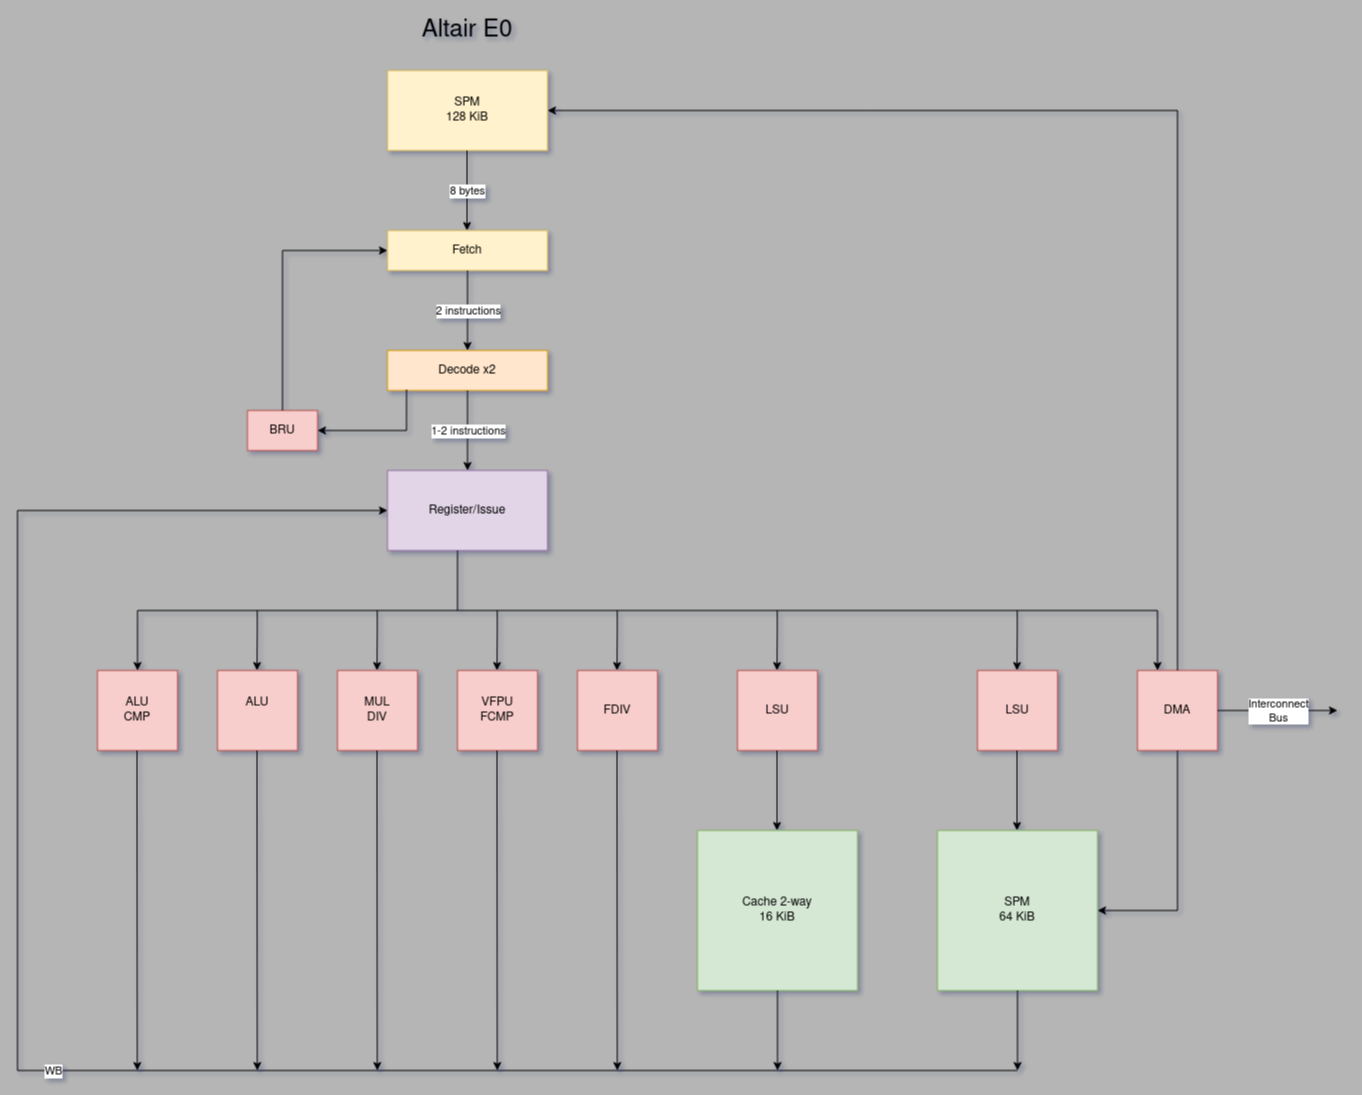

The diagram above was exported from draw.io. Its source (the exported page's mxGraphModel, read from the mxfile embedded in the PNG):
<mxGraphModel dx="906" dy="548" grid="1" gridSize="10" guides="1" tooltips="1" connect="1" arrows="1" fold="1" page="1" pageScale="1" pageWidth="850" pageHeight="1100" background="#B5B5B5" math="0" shadow="1">
  <root>
    <mxCell id="0" />
    <mxCell id="1" parent="0" />
    <mxCell id="A4QCGavfiOSp-0ZZUvQz-1" value="Fetch" style="rounded=0;whiteSpace=wrap;html=1;strokeColor=#d6b656;fillColor=#fff2cc;fontStyle=0" parent="1" vertex="1">
      <mxGeometry x="570" y="240" width="160" height="40" as="geometry" />
    </mxCell>
    <mxCell id="A4QCGavfiOSp-0ZZUvQz-3" value="Decode x2" style="rounded=0;whiteSpace=wrap;html=1;fillColor=#ffe6cc;strokeColor=#d79b00;" parent="1" vertex="1">
      <mxGeometry x="570" y="360" width="160" height="40" as="geometry" />
    </mxCell>
    <mxCell id="A4QCGavfiOSp-0ZZUvQz-4" value="Register/Issue" style="rounded=0;whiteSpace=wrap;html=1;fillColor=#e1d5e7;strokeColor=#9673a6;" parent="1" vertex="1">
      <mxGeometry x="570" y="480" width="160" height="80" as="geometry" />
    </mxCell>
    <mxCell id="A4QCGavfiOSp-0ZZUvQz-5" value="" style="endArrow=classic;html=1;rounded=0;edgeStyle=orthogonalEdgeStyle;exitX=0.5;exitY=1;exitDx=0;exitDy=0;entryX=0.5;entryY=0;entryDx=0;entryDy=0;" parent="1" source="A4QCGavfiOSp-0ZZUvQz-1" target="A4QCGavfiOSp-0ZZUvQz-3" edge="1">
      <mxGeometry relative="1" as="geometry">
        <mxPoint x="690" y="450" as="sourcePoint" />
        <mxPoint x="790" y="450" as="targetPoint" />
      </mxGeometry>
    </mxCell>
    <mxCell id="A4QCGavfiOSp-0ZZUvQz-6" value="2 instructions" style="edgeLabel;resizable=0;html=1;align=center;verticalAlign=middle;" parent="A4QCGavfiOSp-0ZZUvQz-5" connectable="0" vertex="1">
      <mxGeometry relative="1" as="geometry" />
    </mxCell>
    <mxCell id="A4QCGavfiOSp-0ZZUvQz-7" value="" style="endArrow=classic;html=1;rounded=0;edgeStyle=orthogonalEdgeStyle;exitX=0.5;exitY=1;exitDx=0;exitDy=0;entryX=0.5;entryY=0;entryDx=0;entryDy=0;" parent="1" source="A4QCGavfiOSp-0ZZUvQz-3" target="A4QCGavfiOSp-0ZZUvQz-4" edge="1">
      <mxGeometry relative="1" as="geometry">
        <mxPoint x="660" y="290" as="sourcePoint" />
        <mxPoint x="660" y="370" as="targetPoint" />
        <Array as="points">
          <mxPoint x="650" y="440" />
          <mxPoint x="650" y="440" />
        </Array>
      </mxGeometry>
    </mxCell>
    <mxCell id="A4QCGavfiOSp-0ZZUvQz-8" value="1-2 instructions" style="edgeLabel;resizable=0;html=1;align=center;verticalAlign=middle;" parent="A4QCGavfiOSp-0ZZUvQz-7" connectable="0" vertex="1">
      <mxGeometry relative="1" as="geometry" />
    </mxCell>
    <mxCell id="A4QCGavfiOSp-0ZZUvQz-9" value="" style="endArrow=classic;html=1;rounded=0;edgeStyle=orthogonalEdgeStyle;exitX=0.119;exitY=0.975;exitDx=0;exitDy=0;exitPerimeter=0;verticalAlign=top;labelBorderColor=none;horizontal=0;" parent="1" source="A4QCGavfiOSp-0ZZUvQz-3" target="A4QCGavfiOSp-0ZZUvQz-11" edge="1">
      <mxGeometry relative="1" as="geometry">
        <mxPoint x="690" y="450" as="sourcePoint" />
        <mxPoint x="490" y="440" as="targetPoint" />
        <Array as="points">
          <mxPoint x="589" y="440" />
        </Array>
      </mxGeometry>
    </mxCell>
    <mxCell id="A4QCGavfiOSp-0ZZUvQz-11" value="BRU" style="rounded=0;whiteSpace=wrap;html=1;fillColor=#f8cecc;strokeColor=#b85450;" parent="1" vertex="1">
      <mxGeometry x="430" y="420" width="70" height="40" as="geometry" />
    </mxCell>
    <mxCell id="A4QCGavfiOSp-0ZZUvQz-12" value="" style="endArrow=classic;html=1;rounded=0;edgeStyle=orthogonalEdgeStyle;exitX=0.5;exitY=0;exitDx=0;exitDy=0;entryX=0;entryY=0.5;entryDx=0;entryDy=0;" parent="1" source="A4QCGavfiOSp-0ZZUvQz-11" target="A4QCGavfiOSp-0ZZUvQz-1" edge="1">
      <mxGeometry relative="1" as="geometry">
        <mxPoint x="690" y="450" as="sourcePoint" />
        <mxPoint x="790" y="450" as="targetPoint" />
      </mxGeometry>
    </mxCell>
    <mxCell id="A4QCGavfiOSp-0ZZUvQz-32" value="&lt;div&gt;ALU&lt;/div&gt;&lt;div&gt;CMP&lt;br&gt;&lt;/div&gt;" style="rounded=0;whiteSpace=wrap;html=1;fillColor=#f8cecc;strokeColor=#b85450;" parent="1" vertex="1">
      <mxGeometry x="280" y="680" width="80" height="80" as="geometry" />
    </mxCell>
    <mxCell id="A4QCGavfiOSp-0ZZUvQz-33" value="&lt;div&gt;ALU&lt;/div&gt;&lt;div&gt;&lt;br&gt;&lt;/div&gt;" style="rounded=0;whiteSpace=wrap;html=1;fillColor=#f8cecc;strokeColor=#b85450;" parent="1" vertex="1">
      <mxGeometry x="400" y="680" width="80" height="80" as="geometry" />
    </mxCell>
    <mxCell id="A4QCGavfiOSp-0ZZUvQz-34" value="MUL&lt;br&gt;DIV" style="rounded=0;whiteSpace=wrap;html=1;fillColor=#f8cecc;strokeColor=#b85450;" parent="1" vertex="1">
      <mxGeometry x="520" y="680" width="80" height="80" as="geometry" />
    </mxCell>
    <mxCell id="A4QCGavfiOSp-0ZZUvQz-35" value="&lt;div&gt;VFPU&lt;/div&gt;&lt;div&gt;FCMP&lt;br&gt;&lt;/div&gt;" style="rounded=0;whiteSpace=wrap;html=1;fillColor=#f8cecc;strokeColor=#b85450;" parent="1" vertex="1">
      <mxGeometry x="640" y="680" width="80" height="80" as="geometry" />
    </mxCell>
    <mxCell id="A4QCGavfiOSp-0ZZUvQz-36" value="FDIV" style="rounded=0;whiteSpace=wrap;html=1;fillColor=#f8cecc;strokeColor=#b85450;" parent="1" vertex="1">
      <mxGeometry x="760" y="680" width="80" height="80" as="geometry" />
    </mxCell>
    <mxCell id="A4QCGavfiOSp-0ZZUvQz-37" value="LSU" style="rounded=0;whiteSpace=wrap;html=1;fillColor=#f8cecc;strokeColor=#b85450;" parent="1" vertex="1">
      <mxGeometry x="920" y="680" width="80" height="80" as="geometry" />
    </mxCell>
    <mxCell id="A4QCGavfiOSp-0ZZUvQz-40" value="LSU" style="rounded=0;whiteSpace=wrap;html=1;fillColor=#f8cecc;strokeColor=#b85450;" parent="1" vertex="1">
      <mxGeometry x="1160" y="680" width="80" height="80" as="geometry" />
    </mxCell>
    <mxCell id="A4QCGavfiOSp-0ZZUvQz-41" value="DMA" style="rounded=0;whiteSpace=wrap;html=1;fillColor=#f8cecc;strokeColor=#b85450;" parent="1" vertex="1">
      <mxGeometry x="1320" y="680" width="80" height="80" as="geometry" />
    </mxCell>
    <mxCell id="A4QCGavfiOSp-0ZZUvQz-42" value="" style="endArrow=classic;html=1;rounded=0;labelBorderColor=none;verticalAlign=top;edgeStyle=orthogonalEdgeStyle;exitX=0.5;exitY=1;exitDx=0;exitDy=0;" parent="1" source="A4QCGavfiOSp-0ZZUvQz-41" target="A4QCGavfiOSp-0ZZUvQz-44" edge="1">
      <mxGeometry relative="1" as="geometry">
        <mxPoint x="1220" y="860" as="sourcePoint" />
        <mxPoint x="1230" y="970" as="targetPoint" />
        <Array as="points">
          <mxPoint x="1360" y="920" />
        </Array>
      </mxGeometry>
    </mxCell>
    <mxCell id="A4QCGavfiOSp-0ZZUvQz-44" value="&lt;div&gt;SPM&lt;/div&gt;&lt;div&gt;64 KiB&lt;br&gt;&lt;/div&gt;" style="whiteSpace=wrap;html=1;aspect=fixed;fillColor=#d5e8d4;strokeColor=#82b366;" parent="1" vertex="1">
      <mxGeometry x="1120" y="840" width="160" height="160" as="geometry" />
    </mxCell>
    <mxCell id="A4QCGavfiOSp-0ZZUvQz-45" value="&lt;div&gt;SPM&lt;/div&gt;&lt;div&gt;128 KiB&lt;/div&gt;" style="rounded=0;whiteSpace=wrap;html=1;strokeColor=#d6b656;fillColor=#fff2cc;fontStyle=0" parent="1" vertex="1">
      <mxGeometry x="570" y="80" width="160" height="80" as="geometry" />
    </mxCell>
    <mxCell id="A4QCGavfiOSp-0ZZUvQz-46" value="" style="endArrow=classic;html=1;rounded=0;edgeStyle=orthogonalEdgeStyle;exitX=0.5;exitY=1;exitDx=0;exitDy=0;entryX=0.5;entryY=0;entryDx=0;entryDy=0;" parent="1" edge="1">
      <mxGeometry relative="1" as="geometry">
        <mxPoint x="649.5" y="160" as="sourcePoint" />
        <mxPoint x="649.5" y="240" as="targetPoint" />
      </mxGeometry>
    </mxCell>
    <mxCell id="A4QCGavfiOSp-0ZZUvQz-47" value="8 bytes" style="edgeLabel;resizable=0;html=1;align=center;verticalAlign=middle;" parent="A4QCGavfiOSp-0ZZUvQz-46" connectable="0" vertex="1">
      <mxGeometry relative="1" as="geometry" />
    </mxCell>
    <mxCell id="A4QCGavfiOSp-0ZZUvQz-52" value="" style="endArrow=classic;html=1;rounded=0;edgeStyle=orthogonalEdgeStyle;exitX=0.5;exitY=1;exitDx=0;exitDy=0;entryX=0.5;entryY=0;entryDx=0;entryDy=0;" parent="1" edge="1">
      <mxGeometry relative="1" as="geometry">
        <mxPoint x="1199.5" y="760" as="sourcePoint" />
        <mxPoint x="1199.5" y="840" as="targetPoint" />
        <Array as="points">
          <mxPoint x="1199.5" y="800" />
          <mxPoint x="1199.5" y="800" />
        </Array>
      </mxGeometry>
    </mxCell>
    <mxCell id="A4QCGavfiOSp-0ZZUvQz-54" value="" style="endArrow=classic;html=1;rounded=0;edgeStyle=orthogonalEdgeStyle;exitX=0.5;exitY=1;exitDx=0;exitDy=0;entryX=0.5;entryY=0;entryDx=0;entryDy=0;" parent="1" edge="1">
      <mxGeometry relative="1" as="geometry">
        <mxPoint x="959.5" y="760" as="sourcePoint" />
        <mxPoint x="959.5" y="840" as="targetPoint" />
        <Array as="points">
          <mxPoint x="959.5" y="800" />
          <mxPoint x="959.5" y="800" />
        </Array>
      </mxGeometry>
    </mxCell>
    <mxCell id="A4QCGavfiOSp-0ZZUvQz-55" value="Cache 2-way&lt;br&gt;16 KiB" style="rounded=0;whiteSpace=wrap;html=1;fillColor=#d5e8d4;strokeColor=#82b366;" parent="1" vertex="1">
      <mxGeometry x="880" y="840" width="160" height="160" as="geometry" />
    </mxCell>
    <mxCell id="A4QCGavfiOSp-0ZZUvQz-56" value="" style="endArrow=classic;html=1;rounded=0;edgeStyle=orthogonalEdgeStyle;exitX=0.5;exitY=1;exitDx=0;exitDy=0;" parent="1" edge="1">
      <mxGeometry relative="1" as="geometry">
        <mxPoint x="799.53" y="760" as="sourcePoint" />
        <mxPoint x="799.8" y="1080" as="targetPoint" />
        <Array as="points">
          <mxPoint x="799.53" y="800" />
          <mxPoint x="799.53" y="800" />
        </Array>
      </mxGeometry>
    </mxCell>
    <mxCell id="A4QCGavfiOSp-0ZZUvQz-57" value="" style="endArrow=classic;html=1;rounded=0;edgeStyle=orthogonalEdgeStyle;exitX=0.5;exitY=1;exitDx=0;exitDy=0;" parent="1" edge="1">
      <mxGeometry relative="1" as="geometry">
        <mxPoint x="679.53" y="760" as="sourcePoint" />
        <mxPoint x="679.8" y="1080" as="targetPoint" />
        <Array as="points">
          <mxPoint x="679.53" y="800" />
          <mxPoint x="679.53" y="800" />
        </Array>
      </mxGeometry>
    </mxCell>
    <mxCell id="A4QCGavfiOSp-0ZZUvQz-58" value="" style="endArrow=classic;html=1;rounded=0;edgeStyle=orthogonalEdgeStyle;exitX=0.5;exitY=1;exitDx=0;exitDy=0;" parent="1" edge="1">
      <mxGeometry relative="1" as="geometry">
        <mxPoint x="559.53" y="760" as="sourcePoint" />
        <mxPoint x="559.8" y="1080" as="targetPoint" />
        <Array as="points">
          <mxPoint x="559.53" y="800" />
          <mxPoint x="559.53" y="800" />
        </Array>
      </mxGeometry>
    </mxCell>
    <mxCell id="A4QCGavfiOSp-0ZZUvQz-59" value="" style="endArrow=classic;html=1;rounded=0;edgeStyle=orthogonalEdgeStyle;exitX=0.5;exitY=1;exitDx=0;exitDy=0;" parent="1" edge="1">
      <mxGeometry relative="1" as="geometry">
        <mxPoint x="439.53000000000003" y="760" as="sourcePoint" />
        <mxPoint x="439.8" y="1080" as="targetPoint" />
        <Array as="points">
          <mxPoint x="439.53000000000003" y="800" />
          <mxPoint x="439.53000000000003" y="800" />
        </Array>
      </mxGeometry>
    </mxCell>
    <mxCell id="A4QCGavfiOSp-0ZZUvQz-60" value="" style="endArrow=classic;html=1;rounded=0;edgeStyle=orthogonalEdgeStyle;exitX=0.5;exitY=1;exitDx=0;exitDy=0;" parent="1" edge="1">
      <mxGeometry relative="1" as="geometry">
        <mxPoint x="319.53000000000003" y="760" as="sourcePoint" />
        <mxPoint x="319.8" y="1080" as="targetPoint" />
        <Array as="points">
          <mxPoint x="319.53000000000003" y="800" />
          <mxPoint x="319.53000000000003" y="800" />
        </Array>
      </mxGeometry>
    </mxCell>
    <mxCell id="A4QCGavfiOSp-0ZZUvQz-61" value="" style="endArrow=classic;html=1;rounded=0;labelBorderColor=none;verticalAlign=top;edgeStyle=orthogonalEdgeStyle;exitX=0.5;exitY=0;exitDx=0;exitDy=0;entryX=1;entryY=0.5;entryDx=0;entryDy=0;" parent="1" source="A4QCGavfiOSp-0ZZUvQz-41" target="A4QCGavfiOSp-0ZZUvQz-45" edge="1">
      <mxGeometry relative="1" as="geometry">
        <mxPoint x="1370" y="450" as="sourcePoint" />
        <mxPoint x="760" y="120" as="targetPoint" />
        <Array as="points">
          <mxPoint x="1360" y="680" />
          <mxPoint x="1360" y="120" />
        </Array>
      </mxGeometry>
    </mxCell>
    <mxCell id="A4QCGavfiOSp-0ZZUvQz-64" value="" style="endArrow=classic;html=1;rounded=0;edgeStyle=orthogonalEdgeStyle;exitX=0.5;exitY=1;exitDx=0;exitDy=0;entryX=0.5;entryY=0;entryDx=0;entryDy=0;" parent="1" target="A4QCGavfiOSp-0ZZUvQz-32" edge="1">
      <mxGeometry relative="1" as="geometry">
        <mxPoint x="640.02" y="560" as="sourcePoint" />
        <mxPoint x="290" y="660" as="targetPoint" />
        <Array as="points">
          <mxPoint x="640" y="620" />
          <mxPoint x="320" y="620" />
        </Array>
      </mxGeometry>
    </mxCell>
    <mxCell id="A4QCGavfiOSp-0ZZUvQz-65" value="" style="endArrow=classic;html=1;rounded=0;edgeStyle=orthogonalEdgeStyle;entryX=0.5;entryY=0;entryDx=0;entryDy=0;" parent="1" edge="1">
      <mxGeometry relative="1" as="geometry">
        <mxPoint x="439.77" y="620" as="sourcePoint" />
        <mxPoint x="439.5" y="680" as="targetPoint" />
        <Array as="points">
          <mxPoint x="439.5" y="640" />
          <mxPoint x="439.5" y="640" />
        </Array>
      </mxGeometry>
    </mxCell>
    <mxCell id="A4QCGavfiOSp-0ZZUvQz-66" value="" style="endArrow=classic;html=1;rounded=0;edgeStyle=orthogonalEdgeStyle;entryX=0.5;entryY=0;entryDx=0;entryDy=0;" parent="1" edge="1">
      <mxGeometry relative="1" as="geometry">
        <mxPoint x="679.77" y="620" as="sourcePoint" />
        <mxPoint x="679.5000000000001" y="680" as="targetPoint" />
        <Array as="points">
          <mxPoint x="679.5" y="640" />
          <mxPoint x="679.5" y="640" />
        </Array>
      </mxGeometry>
    </mxCell>
    <mxCell id="A4QCGavfiOSp-0ZZUvQz-67" value="" style="endArrow=classic;html=1;rounded=0;edgeStyle=orthogonalEdgeStyle;entryX=0.5;entryY=0;entryDx=0;entryDy=0;" parent="1" edge="1">
      <mxGeometry relative="1" as="geometry">
        <mxPoint x="799.77" y="620" as="sourcePoint" />
        <mxPoint x="799.5000000000001" y="680" as="targetPoint" />
        <Array as="points">
          <mxPoint x="799.5" y="640" />
          <mxPoint x="799.5" y="640" />
        </Array>
      </mxGeometry>
    </mxCell>
    <mxCell id="A4QCGavfiOSp-0ZZUvQz-69" value="" style="endArrow=classic;html=1;rounded=0;edgeStyle=orthogonalEdgeStyle;entryX=0.5;entryY=0;entryDx=0;entryDy=0;" parent="1" edge="1">
      <mxGeometry relative="1" as="geometry">
        <mxPoint x="959.77" y="620" as="sourcePoint" />
        <mxPoint x="959.5000000000002" y="680" as="targetPoint" />
        <Array as="points">
          <mxPoint x="959.5" y="640" />
          <mxPoint x="959.5" y="640" />
        </Array>
      </mxGeometry>
    </mxCell>
    <mxCell id="A4QCGavfiOSp-0ZZUvQz-71" value="" style="endArrow=classic;html=1;rounded=0;edgeStyle=orthogonalEdgeStyle;entryX=0.5;entryY=0;entryDx=0;entryDy=0;" parent="1" edge="1">
      <mxGeometry relative="1" as="geometry">
        <mxPoint x="1199.77" y="620" as="sourcePoint" />
        <mxPoint x="1199.5000000000002" y="680" as="targetPoint" />
        <Array as="points">
          <mxPoint x="1199.5" y="640" />
          <mxPoint x="1199.5" y="640" />
        </Array>
      </mxGeometry>
    </mxCell>
    <mxCell id="A4QCGavfiOSp-0ZZUvQz-72" value="" style="endArrow=classic;html=1;rounded=0;edgeStyle=orthogonalEdgeStyle;entryX=0.25;entryY=0;entryDx=0;entryDy=0;" parent="1" target="A4QCGavfiOSp-0ZZUvQz-41" edge="1">
      <mxGeometry relative="1" as="geometry">
        <mxPoint x="640" y="620" as="sourcePoint" />
        <mxPoint x="1350" y="670" as="targetPoint" />
        <Array as="points">
          <mxPoint x="840" y="620" />
          <mxPoint x="1350" y="620" />
        </Array>
      </mxGeometry>
    </mxCell>
    <mxCell id="A4QCGavfiOSp-0ZZUvQz-75" value="" style="endArrow=classic;html=1;rounded=0;edgeStyle=orthogonalEdgeStyle;entryX=0.5;entryY=0;entryDx=0;entryDy=0;" parent="1" edge="1">
      <mxGeometry relative="1" as="geometry">
        <mxPoint x="559.7700000000002" y="620" as="sourcePoint" />
        <mxPoint x="559.5" y="680" as="targetPoint" />
        <Array as="points">
          <mxPoint x="559.5" y="640" />
          <mxPoint x="559.5" y="640" />
        </Array>
      </mxGeometry>
    </mxCell>
    <mxCell id="A4QCGavfiOSp-0ZZUvQz-76" value="" style="endArrow=classic;html=1;rounded=0;edgeStyle=orthogonalEdgeStyle;" parent="1" edge="1">
      <mxGeometry relative="1" as="geometry">
        <mxPoint x="960" y="1000" as="sourcePoint" />
        <mxPoint x="960.01" y="1080" as="targetPoint" />
        <Array as="points">
          <mxPoint x="959.51" y="1030" />
          <mxPoint x="959.51" y="1030" />
        </Array>
      </mxGeometry>
    </mxCell>
    <mxCell id="A4QCGavfiOSp-0ZZUvQz-79" value="" style="endArrow=classic;html=1;rounded=0;edgeStyle=orthogonalEdgeStyle;" parent="1" edge="1">
      <mxGeometry relative="1" as="geometry">
        <mxPoint x="1200" y="1000" as="sourcePoint" />
        <mxPoint x="1200.02" y="1080" as="targetPoint" />
        <Array as="points">
          <mxPoint x="1199.52" y="1030" />
          <mxPoint x="1199.52" y="1030" />
        </Array>
      </mxGeometry>
    </mxCell>
    <mxCell id="A4QCGavfiOSp-0ZZUvQz-80" value="" style="endArrow=classic;html=1;rounded=0;labelBorderColor=none;verticalAlign=top;edgeStyle=orthogonalEdgeStyle;entryX=0;entryY=0.5;entryDx=0;entryDy=0;" parent="1" target="A4QCGavfiOSp-0ZZUvQz-4" edge="1">
      <mxGeometry relative="1" as="geometry">
        <mxPoint x="1200" y="1080" as="sourcePoint" />
        <mxPoint x="490" y="519.71" as="targetPoint" />
        <Array as="points">
          <mxPoint x="200" y="1080" />
          <mxPoint x="200" y="520" />
        </Array>
      </mxGeometry>
    </mxCell>
    <mxCell id="A4QCGavfiOSp-0ZZUvQz-81" value="WB" style="edgeLabel;resizable=0;html=1;align=center;verticalAlign=middle;" parent="A4QCGavfiOSp-0ZZUvQz-80" connectable="0" vertex="1">
      <mxGeometry relative="1" as="geometry" />
    </mxCell>
    <mxCell id="A4QCGavfiOSp-0ZZUvQz-82" value="" style="endArrow=classic;html=1;rounded=0;labelBorderColor=none;verticalAlign=top;edgeStyle=orthogonalEdgeStyle;exitX=1;exitY=0.5;exitDx=0;exitDy=0;" parent="1" source="A4QCGavfiOSp-0ZZUvQz-41" edge="1">
      <mxGeometry relative="1" as="geometry">
        <mxPoint x="1430" y="719.58" as="sourcePoint" />
        <mxPoint x="1520" y="720" as="targetPoint" />
      </mxGeometry>
    </mxCell>
    <mxCell id="A4QCGavfiOSp-0ZZUvQz-83" value="&lt;div&gt;Interconnect&lt;/div&gt;&lt;div&gt;Bus&lt;br&gt;&lt;/div&gt;" style="edgeLabel;resizable=0;html=1;align=center;verticalAlign=middle;" parent="A4QCGavfiOSp-0ZZUvQz-82" connectable="0" vertex="1">
      <mxGeometry relative="1" as="geometry" />
    </mxCell>
    <mxCell id="A4QCGavfiOSp-0ZZUvQz-84" value="&lt;font style=&quot;font-size: 24px&quot;&gt;Altair E0&lt;/font&gt;" style="text;html=1;strokeColor=none;fillColor=none;align=center;verticalAlign=middle;whiteSpace=wrap;rounded=0;" parent="1" vertex="1">
      <mxGeometry x="600" y="20" width="100" height="40" as="geometry" />
    </mxCell>
  </root>
</mxGraphModel>